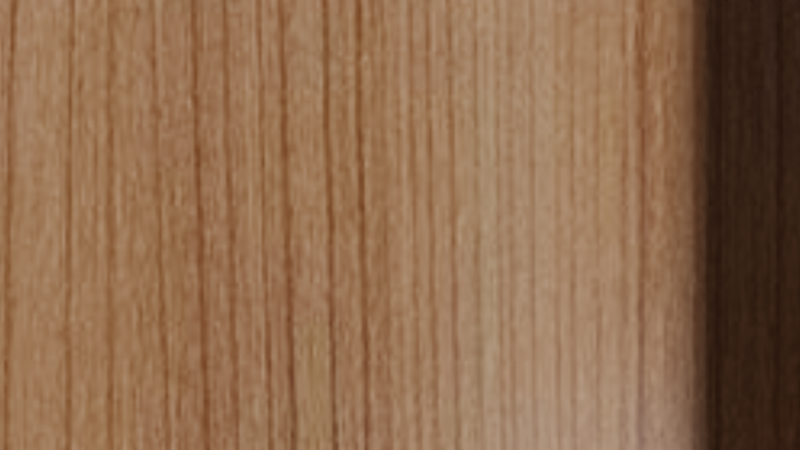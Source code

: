 # Source: flat_surface.blend  (saved by Blender 3.0.42; exported with 4.5.12 LTS)
import bpy
from mathutils import Matrix  # noqa: F401  (used for matrix-valued properties, if any)

bpy.ops.wm.read_factory_settings(use_empty=True)
scene = bpy.context.scene
scene.name = 'Scene'

# ---- images (referenced by path relative to the original .blend; pixels are not part of the script)
import os
ASSET_DIR = os.environ.get("B2B_ASSET_DIR", "")  # directory of the original .blend (textures are referenced by path, not embedded)
HERE = os.path.dirname(os.path.abspath(__file__))  # packed textures are extracted next to this script under _unpacked/

def load_image(name, relpath, width, height, colorspace="sRGB"):
    """Load a texture the original file referenced (path relative to the .blend, or extracted next to this script)."""
    p = next((c for c in (os.path.join(HERE, relpath), os.path.join(ASSET_DIR, relpath)) if relpath and os.path.exists(c)), "")
    if p:
        img = bpy.data.images.load(p, check_existing=True)
        img.name = name
    else:  # same state as the original file: an image datablock whose file is absent (Cycles renders it pink)
        img = bpy.data.images.new(name, width, height)
        img.source = "FILE"
        img.filepath = "//" + (relpath or name)
    img.colorspace_settings.name = colorspace
    return img
img_024cb4c9894df2b015e9d80131b4f1ec = load_image('024cb4c9894df2b015e9d80131b4f1ec', '_unpacked/024cb4c9894df2b015e9d80131b4f1ec.36f88d94.jpg', 900, 600, 'sRGB')

# ---- materials (node trees are filled in below, after node groups)
mat_material_017 = bpy.data.materials.new('Material.017')
mat_material_017.use_transparent_shadow = False

# ---- material node trees
mat_material_017.use_nodes = True; mat_material_017.node_tree.nodes.clear()
_N = mat_material_017.node_tree.nodes; _L = mat_material_017.node_tree.links
n0 = _N.new('ShaderNodeBsdfPrincipled'); n0.name = 'Principled BSDF'; n0.location = (10, 300)
n0.distribution = 'GGX'
n0.subsurface_method = 'RANDOM_WALK_SKIN'
n0.inputs[3].default_value = 1.45
n0.inputs[27].default_value = (0.0, 0.0, 0.0, 1.0)
n0.inputs[28].default_value = 1.0
n1 = _N.new('ShaderNodeOutputMaterial'); n1.name = 'Material Output'; n1.location = (300, 300)
n2 = _N.new('ShaderNodeTexImage'); n2.name = 'Image Texture'; n2.location = (-280, 280)
n2.image = img_024cb4c9894df2b015e9d80131b4f1ec
_L.new(n0.outputs[0], n1.inputs[0])
_L.new(n2.outputs[0], n0.inputs[0])
n1.is_active_output = True

# ---- world
world_world = bpy.data.worlds.new('World'); scene.world = world_world
world_world.use_nodes = True; world_world.node_tree.nodes.clear()
_N = world_world.node_tree.nodes; _L = world_world.node_tree.links
n0 = _N.new('ShaderNodeOutputWorld'); n0.name = 'World Output'; n0.location = (300, 300)
n1 = _N.new('ShaderNodeBackground'); n1.name = 'Background'; n1.location = (10, 300)
n1.inputs[0].default_value = (0.05088, 0.05088, 0.05088, 1.0)
_L.new(n1.outputs[0], n0.inputs[0])
n0.is_active_output = True
world_world.color = (0.05088, 0.05088, 0.05088)
world_world.use_sun_shadow = False
world_world.sun_shadow_jitter_overblur = 0.0

# ---- cameras
cam_camera = bpy.data.cameras.new('Camera')
cam_camera.lens = 23.46
cam_camera.lens_unit = 'FOV'

# ---- meshes
me_plane_001 = bpy.data.meshes.new('Plane.001')
me_plane_001.from_pydata([(-1.0, -1.0, 0.0), (1.0, -1.0, 0.0), (-1.0, 1.0, 0.0), (1.0, 1.0, 0.0)], [], [(0, 1, 3, 2)])
_uv = me_plane_001.uv_layers.new(name='UVMap')
_uv.uv.foreach_set('vector', [0.0, 0.0, 1.0, 0.0, 1.0, 1.0, 0.0, 1.0])
me_plane_001.materials.append(mat_material_017)
me_plane_001.use_remesh_fix_poles = True
me_plane_001.use_remesh_preserve_attributes = False
me_plane_001.update()
me_cube = bpy.data.meshes.new('Cube')
me_cube.from_pydata([(-1.0, -1.0, -0.9983), (-1.0, -1.0, 1.0), (-1.0, 1.0, -0.9983), (-1.0, 1.0, 1.0), (1.0, -1.0, -0.9983), (1.0, -1.0, 1.0), (1.0, 1.0, -0.9983), (1.0, 1.0, 1.0)], [], [(0, 1, 3, 2), (2, 3, 7, 6), (6, 7, 5, 4), (4, 5, 1, 0), (2, 6, 4, 0), (7, 3, 1, 5)])
_uv = me_cube.uv_layers.new(name='UVMap')
_uv.uv.foreach_set('vector', [0.375, 0.0, 0.625, 0.0, 0.625, 0.25, 0.375, 0.25, 0.375, 0.25, 0.625, 0.25, 0.625, 0.5, 0.375, 0.5, 0.375, 0.5, 0.625, 0.5, 0.625, 0.75, 0.375, 0.75, 0.375, 0.75, 0.625, 0.75, 0.625, 1.0, 0.375, 1.0, 0.125, 0.5, 0.375, 0.5, 0.375, 0.75, 0.125, 0.75, 0.625, 0.5, 0.875, 0.5, 0.875, 0.75, 0.625, 0.75])
me_cube.use_remesh_fix_poles = True
me_cube.use_remesh_preserve_attributes = False
me_cube.update()

# ---- objects
ob_plane = bpy.data.objects.new('Plane', me_plane_001)
ob_camera = bpy.data.objects.new('Camera', cam_camera)
ob_cube = bpy.data.objects.new('Cube', me_cube)

# ---- transforms, parenting, visibility, modifiers, constraints
ob_plane.location = (0.0, 0.0, 0.0)
ob_plane.scale = (5.0, 5.0, 7.897)
ob_camera.location = (0.0, 0.0, 1.8)
ob_camera.rotation_mode = 'QUATERNION'
ob_camera.rotation_quaternion = (1.0, 0.0, 0.0, 0.0)
ob_cube.location = (3.488, -1.187, 1.001)
ob_cube.scale = (1.0, 1.556, 1.0)

# ---- collection membership
scene.collection.objects.link(ob_plane)
scene.collection.objects.link(ob_camera)
scene.collection.objects.link(ob_cube)

# ---- scene / render settings (as saved in the file)
scene.camera = ob_camera
scene.frame_start = 1; scene.frame_end = 250; scene.frame_set(1)
scene.render.engine = 'BLENDER_EEVEE_NEXT'
scene.cycles.sampling_pattern = 'TABULATED_SOBOL'
scene.cycles.use_light_tree = False
scene.view_settings.view_transform = 'Filmic'
bpy.context.view_layer.update()

# ---- added for rendering (the .blend has no usable light): sun
light_auto_sun = bpy.data.lights.new('AutoSun', 'SUN')
light_auto_sun.energy = 3.0
light_auto_sun.angle = 0.0523599
ob_auto_sun = bpy.data.objects.new('AutoSun', light_auto_sun)
scene.collection.objects.link(ob_auto_sun)
ob_auto_sun.rotation_euler = (0.872665, 0.174533, 0.523599)
bpy.context.view_layer.update()
